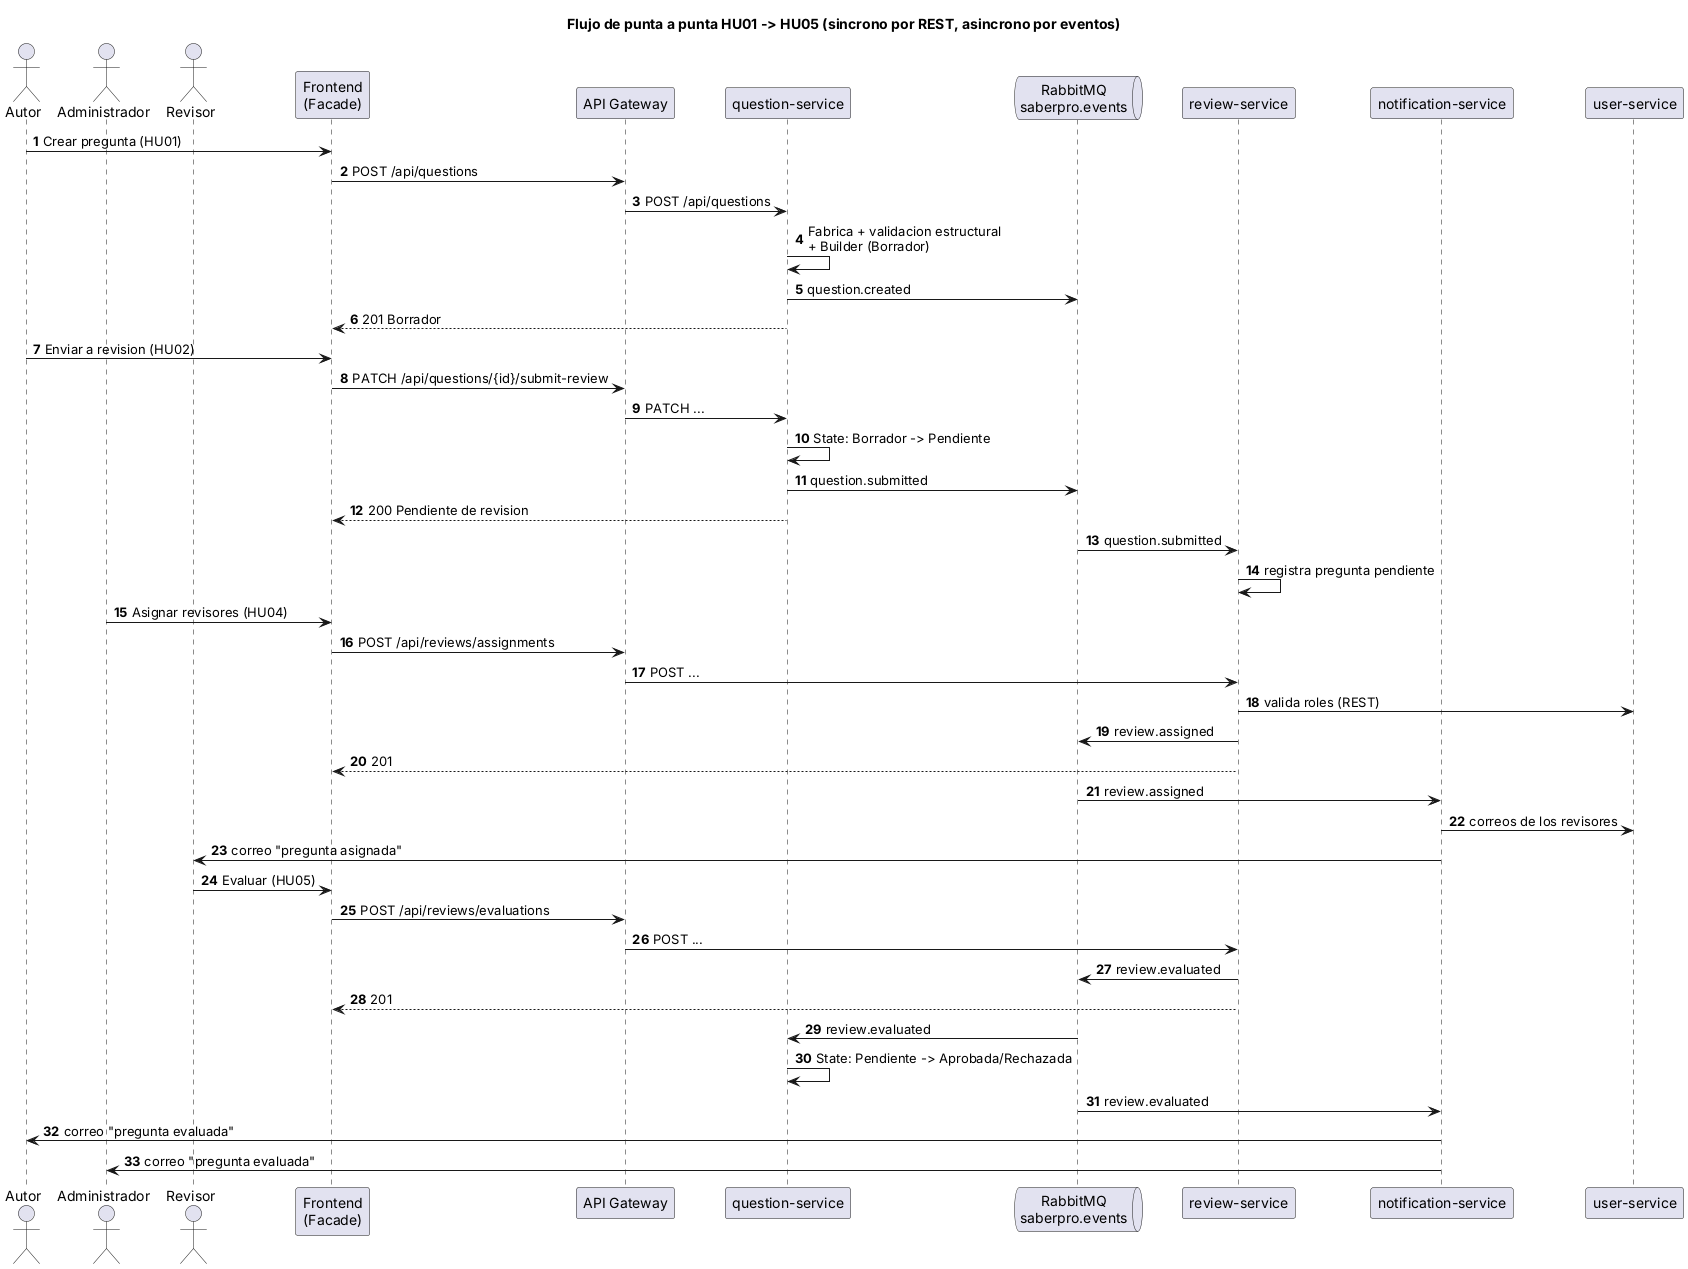

The diagram above was rendered by PlantUML. Its source (embedded in the PNG):
@startuml secuencia
title Flujo de punta a punta HU01 -> HU05 (sincrono por REST, asincrono por eventos)
autonumber
actor Autor
actor Administrador as Admin
actor Revisor
participant "Frontend\n(Facade)" as FE
participant "API Gateway" as GW
participant "question-service" as QS
queue "RabbitMQ\nsaberpro.events" as MQ
participant "review-service" as RS
participant "notification-service" as NS
participant "user-service" as US

Autor -> FE : Crear pregunta (HU01)
FE -> GW : POST /api/questions
GW -> QS : POST /api/questions
QS -> QS : Fabrica + validacion estructural\n+ Builder (Borrador)
QS -> MQ : question.created
QS --> FE : 201 Borrador

Autor -> FE : Enviar a revision (HU02)
FE -> GW : PATCH /api/questions/{id}/submit-review
GW -> QS : PATCH ...
QS -> QS : State: Borrador -> Pendiente
QS -> MQ : question.submitted
QS --> FE : 200 Pendiente de revision
MQ -> RS : question.submitted
RS -> RS : registra pregunta pendiente

Admin -> FE : Asignar revisores (HU04)
FE -> GW : POST /api/reviews/assignments
GW -> RS : POST ...
RS -> US : valida roles (REST)
RS -> MQ : review.assigned
RS --> FE : 201
MQ -> NS : review.assigned
NS -> US : correos de los revisores
NS -> Revisor : correo "pregunta asignada"

Revisor -> FE : Evaluar (HU05)
FE -> GW : POST /api/reviews/evaluations
GW -> RS : POST ...
RS -> MQ : review.evaluated
RS --> FE : 201
MQ -> QS : review.evaluated
QS -> QS : State: Pendiente -> Aprobada/Rechazada
MQ -> NS : review.evaluated
NS -> Autor : correo "pregunta evaluada"
NS -> Admin : correo "pregunta evaluada"
@enduml